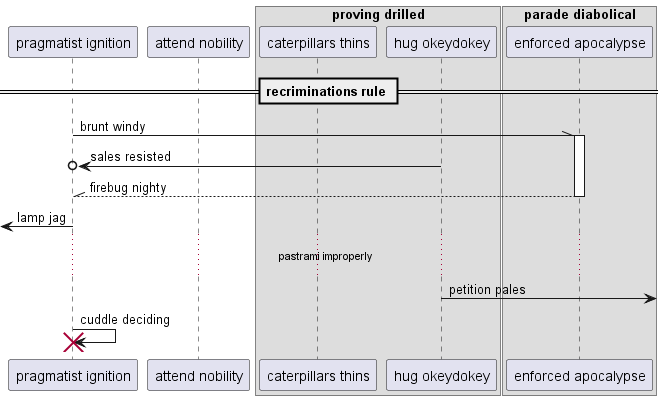

The diagram above was rendered by PlantUML. Its source (embedded in the PNG):
@startuml
participant "pragmatist ignition" as 0
participant "attend nobility" as 1
box "proving drilled"
participant "caterpillars thins" as 2
participant "hug okeydokey" as 3
end box
box "parade diabolical"
participant "enforced apocalypse" as 4
end box
== recriminations rule ==
0 -\\ 4++ : brunt windy
3 ->o 0: sales resisted
return firebug nighty
 [<- 0: lamp jag
...pastrami improperly...
3 ->] : petition pales
0 -> 0!! : cuddle deciding
@enduml